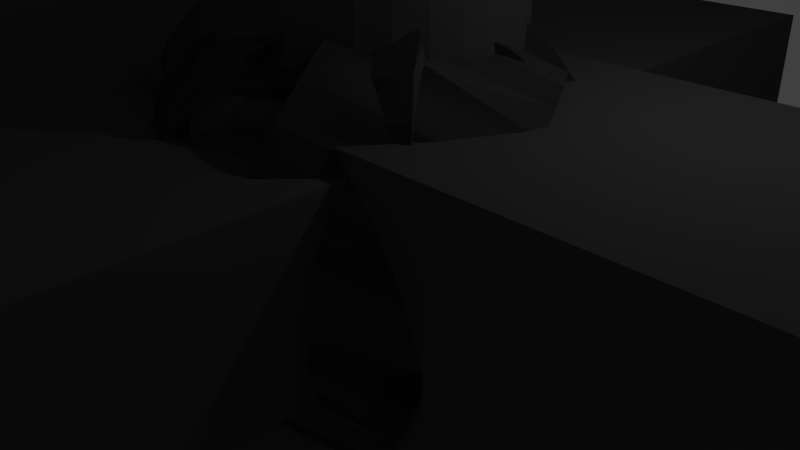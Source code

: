 # Source: buggy1.blend  (saved by Blender 2.73.0; exported with 4.5.12 LTS)
import bpy
from mathutils import Matrix  # noqa: F401  (used for matrix-valued properties, if any)

bpy.ops.wm.read_factory_settings(use_empty=True)
scene = bpy.context.scene
scene.name = 'Scene'

# ---- collections
col_collection_1 = bpy.data.collections.new('Collection 1'); scene.collection.children.link(col_collection_1)

# ---- materials (node trees are filled in below, after node groups)
mat_material_001 = bpy.data.materials.new('Material.001')
mat_material_001.alpha_threshold = 0.0
mat_material_001.use_transparent_shadow = False
mat_material_001.diffuse_color = (0.05222, 0.05222, 0.05222, 1.0)
mat_material_001.roughness = 0.5

# ---- material node trees

# ---- world
world_world = bpy.data.worlds.new('World'); scene.world = world_world
world_world.color = (0.05088, 0.05088, 0.05088)
world_world.use_sun_shadow = False
world_world.sun_shadow_jitter_overblur = 0.0
world_world.cycles.sampling_method = 'MANUAL'
world_world.cycles.sample_map_resolution = 256

# ---- cameras
cam_camera = bpy.data.cameras.new('Camera')
cam_camera.clip_end = 100.0
cam_camera.lens = 35.0
cam_camera.sensor_width = 32.0
cam_camera.sensor_height = 18.0
cam_camera.ortho_scale = 7.314
cam_camera.dof.focus_distance = 0.0
cam_camera.dof.aperture_fstop = 128.0

# ---- lights
light_lamp = bpy.data.lights.new('Lamp', 'POINT')
light_lamp.transmission_factor = 0.0
light_lamp.cutoff_distance = 30.0
light_lamp.energy = 100.0
light_lamp.shadow_buffer_clip_start = 1.001
light_lamp.shadow_soft_size = 0.1
light_lamp.shadow_maximum_resolution = 0.006
light_lamp.use_absolute_resolution = True
light_lamp.cycles.use_multiple_importance_sampling = False

# ---- meshes
me_cylinder_001 = bpy.data.meshes.new('Cylinder.001')
me_cylinder_001.from_pydata([(2.602, 1.0, 3.174), (2.602, 1.0, 5.174), (2.798, 0.9808, 3.174), (2.798, 0.9808, 5.174), (2.985, 0.9239, 3.174), (2.985, 0.9239, 5.174), (3.158, 0.8315, 3.174), (3.158, 0.8315, 5.174), (3.31, 0.7071, 3.174), (3.31, 0.7071, 5.174), (3.434, 0.5556, 3.174), (3.434, 0.5556, 5.174), (3.526, 0.3827, 3.174), (3.526, 0.3827, 5.174), (3.583, 0.1951, 3.174), (3.583, 0.1951, 5.174), (3.583, -0.1951, 3.174), (3.583, -0.1951, 5.174), (3.526, -0.3827, 3.174), (3.526, -0.3827, 5.174), (3.434, -0.5556, 3.174), (3.434, -0.5556, 5.174), (3.31, -0.7071, 3.174), (3.31, -0.7071, 5.174), (3.158, -0.8315, 3.174), (3.158, -0.8315, 5.174), (2.985, -0.9239, 3.174), (2.985, -0.9239, 5.174), (2.798, -0.9808, 3.174), (2.798, -0.9808, 5.174), (2.602, -1.0, 3.174), (2.602, -1.0, 5.174), (2.407, -0.9808, 3.174), (2.407, -0.9808, 5.174), (2.22, -0.9239, 3.174), (2.22, -0.9239, 5.174), (2.047, -0.8315, 3.174), (2.047, -0.8315, 5.174), (1.895, -0.7071, 3.174), (1.895, -0.7071, 5.174), (1.771, -0.5556, 3.174), (1.771, -0.5556, 5.174), (1.679, -0.3827, 3.174), (1.679, -0.3827, 5.174), (1.622, -0.1951, 3.174), (1.622, -0.1951, 5.174), (1.622, 0.1951, 3.174), (1.622, 0.1951, 5.174), (1.679, 0.3827, 3.174), (1.679, 0.3827, 5.174), (1.771, 0.5556, 3.174), (1.771, 0.5556, 5.174), (1.895, 0.7071, 3.174), (1.895, 0.7071, 5.174), (2.047, 0.8315, 3.174), (2.047, 0.8315, 5.174), (2.22, 0.9239, 3.174), (2.22, 0.9239, 5.174), (2.407, 0.9808, 3.174), (2.407, 0.9808, 5.174), (2.602, -1.0, 3.174), (2.602, -1.0, 5.174), (2.798, -0.9808, 3.174), (2.798, -0.9808, 5.174), (2.985, -0.9239, 3.174), (2.985, -0.9239, 5.174), (3.158, -0.8315, 3.174), (3.158, -0.8315, 5.174), (3.31, -0.7071, 3.174), (3.31, -0.7071, 5.174), (3.434, -0.5556, 3.174), (3.434, -0.5556, 5.174), (3.526, -0.3827, 3.174), (3.526, -0.3827, 5.174), (3.583, -0.1951, 3.174), (3.583, -0.1951, 5.174), (3.602, 0.0, 3.174), (3.602, 0.0, 5.174), (3.583, 0.1951, 3.174), (3.583, 0.1951, 5.174), (3.526, 0.3827, 3.174), (3.526, 0.3827, 5.174), (3.434, 0.5556, 3.174), (3.434, 0.5556, 5.174), (3.31, 0.7071, 3.174), (3.31, 0.7071, 5.174), (3.158, 0.8315, 3.174), (3.158, 0.8315, 5.174), (2.985, 0.9239, 3.174), (2.985, 0.9239, 5.174), (2.798, 0.9808, 3.174), (2.798, 0.9808, 5.174), (2.602, 1.0, 3.174), (2.602, 1.0, 5.174), (2.407, 0.9808, 3.174), (2.407, 0.9808, 5.174), (2.22, 0.9239, 3.174), (2.22, 0.9239, 5.174), (2.047, 0.8315, 3.174), (2.047, 0.8315, 5.174), (1.895, 0.7071, 3.174), (1.895, 0.7071, 5.174), (1.771, 0.5556, 3.174), (1.771, 0.5556, 5.174), (1.679, 0.3827, 3.174), (1.679, 0.3827, 5.174), (1.622, 0.1951, 3.174), (1.622, 0.1951, 5.174), (1.602, 0.0, 3.174), (1.602, 0.0, 5.174), (1.622, -0.1951, 3.174), (1.622, -0.1951, 5.174), (1.679, -0.3827, 3.174), (1.679, -0.3827, 5.174), (1.771, -0.5556, 3.174), (1.771, -0.5556, 5.174), (1.895, -0.7071, 3.174), (1.895, -0.7071, 5.174), (2.047, -0.8315, 3.174), (2.047, -0.8315, 5.174), (2.22, -0.9239, 3.174), (2.22, -0.9239, 5.174), (2.407, -0.9808, 3.174), (2.407, -0.9808, 5.174)], [], [(0, 1, 3, 2), (2, 3, 5, 4), (4, 5, 7, 6), (6, 7, 9, 8), (8, 9, 11, 10), (10, 11, 13, 12), (12, 13, 15, 14), (14, 15, 77, 76), (76, 77, 17, 16), (16, 17, 19, 18), (18, 19, 21, 20), (20, 21, 23, 22), (22, 23, 25, 24), (24, 25, 27, 26), (26, 27, 29, 28), (28, 29, 31, 30), (30, 31, 33, 32), (32, 33, 35, 34), (34, 35, 37, 36), (36, 37, 39, 38), (38, 39, 41, 40), (40, 41, 43, 42), (42, 43, 45, 44), (44, 45, 109, 108), (108, 109, 47, 46), (46, 47, 49, 48), (48, 49, 51, 50), (50, 51, 53, 52), (52, 53, 55, 54), (54, 55, 57, 56), (3, 1, 59, 57, 55, 53, 51, 49, 47, 109, 45, 43, 41, 39, 37, 35, 33, 31, 29, 27, 25, 23, 21, 19, 17, 77, 15, 13, 11, 9, 7, 5), (58, 59, 1, 0), (56, 57, 59, 58), (0, 2, 4, 6, 8, 10, 12, 14, 76, 16, 18, 20, 22, 24, 26, 28, 30, 32, 34, 36, 38, 40, 42, 44, 108, 46, 48, 50, 52, 54, 56, 58), (60, 62, 63, 61), (62, 64, 65, 63), (64, 66, 67, 65), (66, 68, 69, 67), (68, 70, 71, 69), (70, 72, 73, 71), (72, 74, 75, 73), (74, 76, 77, 75), (76, 78, 79, 77), (78, 80, 81, 79), (80, 82, 83, 81), (82, 84, 85, 83), (84, 86, 87, 85), (86, 88, 89, 87), (88, 90, 91, 89), (90, 92, 93, 91), (92, 94, 95, 93), (94, 96, 97, 95), (96, 98, 99, 97), (98, 100, 101, 99), (100, 102, 103, 101), (102, 104, 105, 103), (104, 106, 107, 105), (106, 108, 109, 107), (108, 110, 111, 109), (110, 112, 113, 111), (112, 114, 115, 113), (114, 116, 117, 115), (116, 118, 119, 117), (118, 120, 121, 119), (63, 65, 67, 69, 71, 73, 75, 77, 79, 81, 83, 85, 87, 89, 91, 93, 95, 97, 99, 101, 103, 105, 107, 109, 111, 113, 115, 117, 119, 121, 123, 61), (122, 60, 61, 123), (120, 122, 123, 121), (60, 122, 120, 118, 116, 114, 112, 110, 108, 106, 104, 102, 100, 98, 96, 94, 92, 90, 88, 86, 84, 82, 80, 78, 76, 74, 72, 70, 68, 66, 64, 62)])
me_cylinder_001.materials.append(mat_material_001)
me_cylinder_001.use_remesh_preserve_volume = False
me_cylinder_001.use_remesh_preserve_attributes = False
me_cylinder_001.use_mirror_vertex_groups = False
me_cylinder_001.update()
me_cylinder_002 = bpy.data.meshes.new('Cylinder.002')
me_cylinder_002.from_pydata([(2.602, 1.0, -3.174), (2.602, 1.0, -5.174), (2.798, 0.9808, -3.174), (2.798, 0.9808, -5.174), (2.985, 0.9239, -3.174), (2.985, 0.9239, -5.174), (3.158, 0.8315, -3.174), (3.158, 0.8315, -5.174), (3.31, 0.7071, -3.174), (3.31, 0.7071, -5.174), (3.434, 0.5556, -3.174), (3.434, 0.5556, -5.174), (3.526, 0.3827, -3.174), (3.526, 0.3827, -5.174), (3.583, 0.1951, -3.174), (3.583, 0.1951, -5.174), (3.583, -0.1951, -3.174), (3.583, -0.1951, -5.174), (3.526, -0.3827, -3.174), (3.526, -0.3827, -5.174), (3.434, -0.5556, -3.174), (3.434, -0.5556, -5.174), (3.31, -0.7071, -3.174), (3.31, -0.7071, -5.174), (3.158, -0.8315, -3.174), (3.158, -0.8315, -5.174), (2.985, -0.9239, -3.174), (2.985, -0.9239, -5.174), (2.798, -0.9808, -3.174), (2.798, -0.9808, -5.174), (2.602, -1.0, -3.174), (2.602, -1.0, -5.174), (2.407, -0.9808, -3.174), (2.407, -0.9808, -5.174), (2.22, -0.9239, -3.174), (2.22, -0.9239, -5.174), (2.047, -0.8315, -3.174), (2.047, -0.8315, -5.174), (1.895, -0.7071, -3.174), (1.895, -0.7071, -5.174), (1.771, -0.5556, -3.174), (1.771, -0.5556, -5.174), (1.679, -0.3827, -3.174), (1.679, -0.3827, -5.174), (1.622, -0.1951, -3.174), (1.622, -0.1951, -5.174), (1.622, 0.1951, -3.174), (1.622, 0.1951, -5.174), (1.679, 0.3827, -3.174), (1.679, 0.3827, -5.174), (1.771, 0.5556, -3.174), (1.771, 0.5556, -5.174), (1.895, 0.7071, -3.174), (1.895, 0.7071, -5.174), (2.047, 0.8315, -3.174), (2.047, 0.8315, -5.174), (2.22, 0.9239, -3.174), (2.22, 0.9239, -5.174), (2.407, 0.9808, -3.174), (2.407, 0.9808, -5.174), (2.602, -1.0, -3.174), (2.602, -1.0, -5.174), (2.798, -0.9808, -3.174), (2.798, -0.9808, -5.174), (2.985, -0.9239, -3.174), (2.985, -0.9239, -5.174), (3.158, -0.8315, -3.174), (3.158, -0.8315, -5.174), (3.31, -0.7071, -3.174), (3.31, -0.7071, -5.174), (3.434, -0.5556, -3.174), (3.434, -0.5556, -5.174), (3.526, -0.3827, -3.174), (3.526, -0.3827, -5.174), (3.583, -0.1951, -3.174), (3.583, -0.1951, -5.174), (3.602, -1.237e-07, -3.174), (3.602, -2.016e-07, -5.174), (3.583, 0.1951, -3.174), (3.583, 0.1951, -5.174), (3.526, 0.3827, -3.174), (3.526, 0.3827, -5.174), (3.434, 0.5556, -3.174), (3.434, 0.5556, -5.174), (3.31, 0.7071, -3.174), (3.31, 0.7071, -5.174), (3.158, 0.8315, -3.174), (3.158, 0.8315, -5.174), (2.985, 0.9239, -3.174), (2.985, 0.9239, -5.174), (2.798, 0.9808, -3.174), (2.798, 0.9808, -5.174), (2.602, 1.0, -3.174), (2.602, 1.0, -5.174), (2.407, 0.9808, -3.174), (2.407, 0.9808, -5.174), (2.22, 0.9239, -3.174), (2.22, 0.9239, -5.174), (2.047, 0.8315, -3.174), (2.047, 0.8315, -5.174), (1.895, 0.7071, -3.174), (1.895, 0.7071, -5.174), (1.771, 0.5556, -3.174), (1.771, 0.5556, -5.174), (1.679, 0.3827, -3.174), (1.679, 0.3827, -5.174), (1.622, 0.1951, -3.174), (1.622, 0.1951, -5.174), (1.602, -1.237e-07, -3.174), (1.602, -2.016e-07, -5.174), (1.622, -0.1951, -3.174), (1.622, -0.1951, -5.174), (1.679, -0.3827, -3.174), (1.679, -0.3827, -5.174), (1.771, -0.5556, -3.174), (1.771, -0.5556, -5.174), (1.895, -0.7071, -3.174), (1.895, -0.7071, -5.174), (2.047, -0.8315, -3.174), (2.047, -0.8315, -5.174), (2.22, -0.9239, -3.174), (2.22, -0.9239, -5.174), (2.407, -0.9808, -3.174), (2.407, -0.9808, -5.174)], [], [(0, 2, 3, 1), (2, 4, 5, 3), (4, 6, 7, 5), (6, 8, 9, 7), (8, 10, 11, 9), (10, 12, 13, 11), (12, 14, 15, 13), (14, 76, 77, 15), (76, 16, 17, 77), (16, 18, 19, 17), (18, 20, 21, 19), (20, 22, 23, 21), (22, 24, 25, 23), (24, 26, 27, 25), (26, 28, 29, 27), (28, 30, 31, 29), (30, 32, 33, 31), (32, 34, 35, 33), (34, 36, 37, 35), (36, 38, 39, 37), (38, 40, 41, 39), (40, 42, 43, 41), (42, 44, 45, 43), (44, 108, 109, 45), (108, 46, 47, 109), (46, 48, 49, 47), (48, 50, 51, 49), (50, 52, 53, 51), (52, 54, 55, 53), (54, 56, 57, 55), (3, 5, 7, 9, 11, 13, 15, 77, 17, 19, 21, 23, 25, 27, 29, 31, 33, 35, 37, 39, 41, 43, 45, 109, 47, 49, 51, 53, 55, 57, 59, 1), (58, 0, 1, 59), (56, 58, 59, 57), (0, 58, 56, 54, 52, 50, 48, 46, 108, 44, 42, 40, 38, 36, 34, 32, 30, 28, 26, 24, 22, 20, 18, 16, 76, 14, 12, 10, 8, 6, 4, 2), (60, 61, 63, 62), (62, 63, 65, 64), (64, 65, 67, 66), (66, 67, 69, 68), (68, 69, 71, 70), (70, 71, 73, 72), (72, 73, 75, 74), (74, 75, 77, 76), (76, 77, 79, 78), (78, 79, 81, 80), (80, 81, 83, 82), (82, 83, 85, 84), (84, 85, 87, 86), (86, 87, 89, 88), (88, 89, 91, 90), (90, 91, 93, 92), (92, 93, 95, 94), (94, 95, 97, 96), (96, 97, 99, 98), (98, 99, 101, 100), (100, 101, 103, 102), (102, 103, 105, 104), (104, 105, 107, 106), (106, 107, 109, 108), (108, 109, 111, 110), (110, 111, 113, 112), (112, 113, 115, 114), (114, 115, 117, 116), (116, 117, 119, 118), (118, 119, 121, 120), (63, 61, 123, 121, 119, 117, 115, 113, 111, 109, 107, 105, 103, 101, 99, 97, 95, 93, 91, 89, 87, 85, 83, 81, 79, 77, 75, 73, 71, 69, 67, 65), (122, 123, 61, 60), (120, 121, 123, 122), (60, 62, 64, 66, 68, 70, 72, 74, 76, 78, 80, 82, 84, 86, 88, 90, 92, 94, 96, 98, 100, 102, 104, 106, 108, 110, 112, 114, 116, 118, 120, 122)])
me_cylinder_002.materials.append(mat_material_001)
me_cylinder_002.use_remesh_preserve_volume = False
me_cylinder_002.use_remesh_preserve_attributes = False
me_cylinder_002.use_mirror_vertex_groups = False
me_cylinder_002.update()
me_cylinder_004 = bpy.data.meshes.new('Cylinder.004')
me_cylinder_004.from_pydata([(-2.602, 1.0, -3.174), (-2.602, 1.0, -5.174), (-2.798, 0.9808, -3.174), (-2.798, 0.9808, -5.174), (-2.985, 0.9239, -3.174), (-2.985, 0.9239, -5.174), (-3.158, 0.8315, -3.174), (-3.158, 0.8315, -5.174), (-3.31, 0.7071, -3.174), (-3.31, 0.7071, -5.174), (-3.434, 0.5556, -3.174), (-3.434, 0.5556, -5.174), (-3.526, 0.3827, -3.174), (-3.526, 0.3827, -5.174), (-3.583, 0.1951, -3.174), (-3.583, 0.1951, -5.174), (-3.583, -0.1951, -3.174), (-3.583, -0.1951, -5.174), (-3.526, -0.3827, -3.174), (-3.526, -0.3827, -5.174), (-3.434, -0.5556, -3.174), (-3.434, -0.5556, -5.174), (-3.31, -0.7071, -3.174), (-3.31, -0.7071, -5.174), (-3.158, -0.8315, -3.174), (-3.158, -0.8315, -5.174), (-2.985, -0.9239, -3.174), (-2.985, -0.9239, -5.174), (-2.798, -0.9808, -3.174), (-2.798, -0.9808, -5.174), (-2.602, -1.0, -3.174), (-2.602, -1.0, -5.174), (-2.407, -0.9808, -3.174), (-2.407, -0.9808, -5.174), (-2.22, -0.9239, -3.174), (-2.22, -0.9239, -5.174), (-2.047, -0.8315, -3.174), (-2.047, -0.8315, -5.174), (-1.895, -0.7071, -3.174), (-1.895, -0.7071, -5.174), (-1.771, -0.5556, -3.174), (-1.771, -0.5556, -5.174), (-1.679, -0.3827, -3.174), (-1.679, -0.3827, -5.174), (-1.622, -0.1951, -3.174), (-1.622, -0.1951, -5.174), (-1.622, 0.1951, -3.174), (-1.622, 0.1951, -5.174), (-1.679, 0.3827, -3.174), (-1.679, 0.3827, -5.174), (-1.771, 0.5556, -3.174), (-1.771, 0.5556, -5.174), (-1.895, 0.7071, -3.174), (-1.895, 0.7071, -5.174), (-2.047, 0.8315, -3.174), (-2.047, 0.8315, -5.174), (-2.22, 0.9239, -3.174), (-2.22, 0.9239, -5.174), (-2.407, 0.9808, -3.174), (-2.407, 0.9808, -5.174), (-2.602, -1.0, -3.174), (-2.602, -1.0, -5.174), (-2.798, -0.9808, -3.174), (-2.798, -0.9808, -5.174), (-2.985, -0.9239, -3.174), (-2.985, -0.9239, -5.174), (-3.158, -0.8315, -3.174), (-3.158, -0.8315, -5.174), (-3.31, -0.7071, -3.174), (-3.31, -0.7071, -5.174), (-3.434, -0.5556, -3.174), (-3.434, -0.5556, -5.174), (-3.526, -0.3827, -3.174), (-3.526, -0.3827, -5.174), (-3.583, -0.1951, -3.174), (-3.583, -0.1951, -5.174), (-3.602, -1.237e-07, -3.174), (-3.602, -2.016e-07, -5.174), (-3.583, 0.1951, -3.174), (-3.583, 0.1951, -5.174), (-3.526, 0.3827, -3.174), (-3.526, 0.3827, -5.174), (-3.434, 0.5556, -3.174), (-3.434, 0.5556, -5.174), (-3.31, 0.7071, -3.174), (-3.31, 0.7071, -5.174), (-3.158, 0.8315, -3.174), (-3.158, 0.8315, -5.174), (-2.985, 0.9239, -3.174), (-2.985, 0.9239, -5.174), (-2.798, 0.9808, -3.174), (-2.798, 0.9808, -5.174), (-2.602, 1.0, -3.174), (-2.602, 1.0, -5.174), (-2.407, 0.9808, -3.174), (-2.407, 0.9808, -5.174), (-2.22, 0.9239, -3.174), (-2.22, 0.9239, -5.174), (-2.047, 0.8315, -3.174), (-2.047, 0.8315, -5.174), (-1.895, 0.7071, -3.174), (-1.895, 0.7071, -5.174), (-1.771, 0.5556, -3.174), (-1.771, 0.5556, -5.174), (-1.679, 0.3827, -3.174), (-1.679, 0.3827, -5.174), (-1.622, 0.1951, -3.174), (-1.622, 0.1951, -5.174), (-1.602, -1.237e-07, -3.174), (-1.602, -2.016e-07, -5.174), (-1.622, -0.1951, -3.174), (-1.622, -0.1951, -5.174), (-1.679, -0.3827, -3.174), (-1.679, -0.3827, -5.174), (-1.771, -0.5556, -3.174), (-1.771, -0.5556, -5.174), (-1.895, -0.7071, -3.174), (-1.895, -0.7071, -5.174), (-2.047, -0.8315, -3.174), (-2.047, -0.8315, -5.174), (-2.22, -0.9239, -3.174), (-2.22, -0.9239, -5.174), (-2.407, -0.9808, -3.174), (-2.407, -0.9808, -5.174)], [], [(0, 1, 3, 2), (2, 3, 5, 4), (4, 5, 7, 6), (6, 7, 9, 8), (8, 9, 11, 10), (10, 11, 13, 12), (12, 13, 15, 14), (14, 15, 77, 76), (76, 77, 17, 16), (16, 17, 19, 18), (18, 19, 21, 20), (20, 21, 23, 22), (22, 23, 25, 24), (24, 25, 27, 26), (26, 27, 29, 28), (28, 29, 31, 30), (30, 31, 33, 32), (32, 33, 35, 34), (34, 35, 37, 36), (36, 37, 39, 38), (38, 39, 41, 40), (40, 41, 43, 42), (42, 43, 45, 44), (44, 45, 109, 108), (108, 109, 47, 46), (46, 47, 49, 48), (48, 49, 51, 50), (50, 51, 53, 52), (52, 53, 55, 54), (54, 55, 57, 56), (3, 1, 59, 57, 55, 53, 51, 49, 47, 109, 45, 43, 41, 39, 37, 35, 33, 31, 29, 27, 25, 23, 21, 19, 17, 77, 15, 13, 11, 9, 7, 5), (58, 59, 1, 0), (56, 57, 59, 58), (0, 2, 4, 6, 8, 10, 12, 14, 76, 16, 18, 20, 22, 24, 26, 28, 30, 32, 34, 36, 38, 40, 42, 44, 108, 46, 48, 50, 52, 54, 56, 58), (60, 62, 63, 61), (62, 64, 65, 63), (64, 66, 67, 65), (66, 68, 69, 67), (68, 70, 71, 69), (70, 72, 73, 71), (72, 74, 75, 73), (74, 76, 77, 75), (76, 78, 79, 77), (78, 80, 81, 79), (80, 82, 83, 81), (82, 84, 85, 83), (84, 86, 87, 85), (86, 88, 89, 87), (88, 90, 91, 89), (90, 92, 93, 91), (92, 94, 95, 93), (94, 96, 97, 95), (96, 98, 99, 97), (98, 100, 101, 99), (100, 102, 103, 101), (102, 104, 105, 103), (104, 106, 107, 105), (106, 108, 109, 107), (108, 110, 111, 109), (110, 112, 113, 111), (112, 114, 115, 113), (114, 116, 117, 115), (116, 118, 119, 117), (118, 120, 121, 119), (63, 65, 67, 69, 71, 73, 75, 77, 79, 81, 83, 85, 87, 89, 91, 93, 95, 97, 99, 101, 103, 105, 107, 109, 111, 113, 115, 117, 119, 121, 123, 61), (122, 60, 61, 123), (120, 122, 123, 121), (60, 122, 120, 118, 116, 114, 112, 110, 108, 106, 104, 102, 100, 98, 96, 94, 92, 90, 88, 86, 84, 82, 80, 78, 76, 74, 72, 70, 68, 66, 64, 62)])
me_cylinder_004.materials.append(mat_material_001)
me_cylinder_004.use_remesh_preserve_volume = False
me_cylinder_004.use_remesh_preserve_attributes = False
me_cylinder_004.use_mirror_vertex_groups = False
me_cylinder_004.update()
me_cylinder_003 = bpy.data.meshes.new('Cylinder.003')
me_cylinder_003.from_pydata([(-2.602, 1.0, 3.174), (-2.602, 1.0, 5.174), (-2.798, 0.9808, 3.174), (-2.798, 0.9808, 5.174), (-2.985, 0.9239, 3.174), (-2.985, 0.9239, 5.174), (-3.158, 0.8315, 3.174), (-3.158, 0.8315, 5.174), (-3.31, 0.7071, 3.174), (-3.31, 0.7071, 5.174), (-3.434, 0.5556, 3.174), (-3.434, 0.5556, 5.174), (-3.526, 0.3827, 3.174), (-3.526, 0.3827, 5.174), (-3.583, 0.1951, 3.174), (-3.583, 0.1951, 5.174), (-3.583, -0.1951, 3.174), (-3.583, -0.1951, 5.174), (-3.526, -0.3827, 3.174), (-3.526, -0.3827, 5.174), (-3.434, -0.5556, 3.174), (-3.434, -0.5556, 5.174), (-3.31, -0.7071, 3.174), (-3.31, -0.7071, 5.174), (-3.158, -0.8315, 3.174), (-3.158, -0.8315, 5.174), (-2.985, -0.9239, 3.174), (-2.985, -0.9239, 5.174), (-2.798, -0.9808, 3.174), (-2.798, -0.9808, 5.174), (-2.602, -1.0, 3.174), (-2.602, -1.0, 5.174), (-2.407, -0.9808, 3.174), (-2.407, -0.9808, 5.174), (-2.22, -0.9239, 3.174), (-2.22, -0.9239, 5.174), (-2.047, -0.8315, 3.174), (-2.047, -0.8315, 5.174), (-1.895, -0.7071, 3.174), (-1.895, -0.7071, 5.174), (-1.771, -0.5556, 3.174), (-1.771, -0.5556, 5.174), (-1.679, -0.3827, 3.174), (-1.679, -0.3827, 5.174), (-1.622, -0.1951, 3.174), (-1.622, -0.1951, 5.174), (-1.622, 0.1951, 3.174), (-1.622, 0.1951, 5.174), (-1.679, 0.3827, 3.174), (-1.679, 0.3827, 5.174), (-1.771, 0.5556, 3.174), (-1.771, 0.5556, 5.174), (-1.895, 0.7071, 3.174), (-1.895, 0.7071, 5.174), (-2.047, 0.8315, 3.174), (-2.047, 0.8315, 5.174), (-2.22, 0.9239, 3.174), (-2.22, 0.9239, 5.174), (-2.407, 0.9808, 3.174), (-2.407, 0.9808, 5.174), (-2.602, -1.0, 3.174), (-2.602, -1.0, 5.174), (-2.798, -0.9808, 3.174), (-2.798, -0.9808, 5.174), (-2.985, -0.9239, 3.174), (-2.985, -0.9239, 5.174), (-3.158, -0.8315, 3.174), (-3.158, -0.8315, 5.174), (-3.31, -0.7071, 3.174), (-3.31, -0.7071, 5.174), (-3.434, -0.5556, 3.174), (-3.434, -0.5556, 5.174), (-3.526, -0.3827, 3.174), (-3.526, -0.3827, 5.174), (-3.583, -0.1951, 3.174), (-3.583, -0.1951, 5.174), (-3.602, 0.0, 3.174), (-3.602, 0.0, 5.174), (-3.583, 0.1951, 3.174), (-3.583, 0.1951, 5.174), (-3.526, 0.3827, 3.174), (-3.526, 0.3827, 5.174), (-3.434, 0.5556, 3.174), (-3.434, 0.5556, 5.174), (-3.31, 0.7071, 3.174), (-3.31, 0.7071, 5.174), (-3.158, 0.8315, 3.174), (-3.158, 0.8315, 5.174), (-2.985, 0.9239, 3.174), (-2.985, 0.9239, 5.174), (-2.798, 0.9808, 3.174), (-2.798, 0.9808, 5.174), (-2.602, 1.0, 3.174), (-2.602, 1.0, 5.174), (-2.407, 0.9808, 3.174), (-2.407, 0.9808, 5.174), (-2.22, 0.9239, 3.174), (-2.22, 0.9239, 5.174), (-2.047, 0.8315, 3.174), (-2.047, 0.8315, 5.174), (-1.895, 0.7071, 3.174), (-1.895, 0.7071, 5.174), (-1.771, 0.5556, 3.174), (-1.771, 0.5556, 5.174), (-1.679, 0.3827, 3.174), (-1.679, 0.3827, 5.174), (-1.622, 0.1951, 3.174), (-1.622, 0.1951, 5.174), (-1.602, 0.0, 3.174), (-1.602, 0.0, 5.174), (-1.622, -0.1951, 3.174), (-1.622, -0.1951, 5.174), (-1.679, -0.3827, 3.174), (-1.679, -0.3827, 5.174), (-1.771, -0.5556, 3.174), (-1.771, -0.5556, 5.174), (-1.895, -0.7071, 3.174), (-1.895, -0.7071, 5.174), (-2.047, -0.8315, 3.174), (-2.047, -0.8315, 5.174), (-2.22, -0.9239, 3.174), (-2.22, -0.9239, 5.174), (-2.407, -0.9808, 3.174), (-2.407, -0.9808, 5.174)], [], [(0, 2, 3, 1), (2, 4, 5, 3), (4, 6, 7, 5), (6, 8, 9, 7), (8, 10, 11, 9), (10, 12, 13, 11), (12, 14, 15, 13), (14, 76, 77, 15), (76, 16, 17, 77), (16, 18, 19, 17), (18, 20, 21, 19), (20, 22, 23, 21), (22, 24, 25, 23), (24, 26, 27, 25), (26, 28, 29, 27), (28, 30, 31, 29), (30, 32, 33, 31), (32, 34, 35, 33), (34, 36, 37, 35), (36, 38, 39, 37), (38, 40, 41, 39), (40, 42, 43, 41), (42, 44, 45, 43), (44, 108, 109, 45), (108, 46, 47, 109), (46, 48, 49, 47), (48, 50, 51, 49), (50, 52, 53, 51), (52, 54, 55, 53), (54, 56, 57, 55), (3, 5, 7, 9, 11, 13, 15, 77, 17, 19, 21, 23, 25, 27, 29, 31, 33, 35, 37, 39, 41, 43, 45, 109, 47, 49, 51, 53, 55, 57, 59, 1), (58, 0, 1, 59), (56, 58, 59, 57), (0, 58, 56, 54, 52, 50, 48, 46, 108, 44, 42, 40, 38, 36, 34, 32, 30, 28, 26, 24, 22, 20, 18, 16, 76, 14, 12, 10, 8, 6, 4, 2), (60, 61, 63, 62), (62, 63, 65, 64), (64, 65, 67, 66), (66, 67, 69, 68), (68, 69, 71, 70), (70, 71, 73, 72), (72, 73, 75, 74), (74, 75, 77, 76), (76, 77, 79, 78), (78, 79, 81, 80), (80, 81, 83, 82), (82, 83, 85, 84), (84, 85, 87, 86), (86, 87, 89, 88), (88, 89, 91, 90), (90, 91, 93, 92), (92, 93, 95, 94), (94, 95, 97, 96), (96, 97, 99, 98), (98, 99, 101, 100), (100, 101, 103, 102), (102, 103, 105, 104), (104, 105, 107, 106), (106, 107, 109, 108), (108, 109, 111, 110), (110, 111, 113, 112), (112, 113, 115, 114), (114, 115, 117, 116), (116, 117, 119, 118), (118, 119, 121, 120), (63, 61, 123, 121, 119, 117, 115, 113, 111, 109, 107, 105, 103, 101, 99, 97, 95, 93, 91, 89, 87, 85, 83, 81, 79, 77, 75, 73, 71, 69, 67, 65), (122, 123, 61, 60), (120, 121, 123, 122), (60, 62, 64, 66, 68, 70, 72, 74, 76, 78, 80, 82, 84, 86, 88, 90, 92, 94, 96, 98, 100, 102, 104, 106, 108, 110, 112, 114, 116, 118, 120, 122)])
me_cylinder_003.materials.append(mat_material_001)
me_cylinder_003.use_remesh_preserve_volume = False
me_cylinder_003.use_remesh_preserve_attributes = False
me_cylinder_003.use_mirror_vertex_groups = False
me_cylinder_003.update()
me_cylinder = bpy.data.meshes.new('Cylinder')
me_cylinder.from_pydata([(0.0, 1.0, -1.0), (0.0, 1.0, 1.0), (0.1951, 0.9808, -1.0), (0.1951, 0.9808, 1.0), (0.3827, 0.9239, -1.0), (0.3827, 0.9239, 1.0), (0.5556, 0.8315, -1.0), (0.5556, 0.8315, 1.0), (0.7071, 0.7071, -1.0), (0.7071, 0.7071, 1.0), (0.8315, 0.5556, -1.0), (0.8315, 0.5556, 1.0), (0.9239, 0.3827, -1.0), (0.9239, 0.3827, 1.0), (0.9808, 0.1951, -1.0), (0.9808, 0.1951, 1.0), (1.0, 7.55e-08, -1.0), (1.0, 7.55e-08, 1.0), (0.9808, -0.1951, -1.0), (0.9808, -0.1951, 1.0), (0.9239, -0.3827, -1.0), (0.9239, -0.3827, 1.0), (0.8315, -0.5556, -1.0), (0.8315, -0.5556, 1.0), (0.7071, -0.7071, -1.0), (0.7071, -0.7071, 1.0), (0.5556, -0.8315, -1.0), (0.5556, -0.8315, 1.0), (0.3827, -0.9239, -1.0), (0.3827, -0.9239, 1.0), (0.1951, -0.9808, -1.0), (0.1951, -0.9808, 1.0), (-3.258e-07, -1.0, -1.0), (-3.258e-07, -1.0, 1.0), (-0.1951, -0.9808, -1.0), (-0.1951, -0.9808, 1.0), (-0.3827, -0.9239, -1.0), (-0.3827, -0.9239, 1.0), (-0.5556, -0.8315, -1.0), (-0.5556, -0.8315, 1.0), (-0.7071, -0.7071, -1.0), (-0.7071, -0.7071, 1.0), (-0.8315, -0.5556, -1.0), (-0.8315, -0.5556, 1.0), (-0.9239, -0.3827, -1.0), (-0.9239, -0.3827, 1.0), (-0.9808, -0.1951, -1.0), (-0.9808, -0.1951, 1.0), (-1.0, 9.656e-07, -1.0), (-1.0, 9.656e-07, 1.0), (-0.9808, 0.1951, -1.0), (-0.9808, 0.1951, 1.0), (-0.9239, 0.3827, -1.0), (-0.9239, 0.3827, 1.0), (-0.8315, 0.5556, -1.0), (-0.8315, 0.5556, 1.0), (-0.7071, 0.7071, -1.0), (-0.7071, 0.7071, 1.0), (-0.5556, 0.8315, -1.0), (-0.5556, 0.8315, 1.0), (-0.3827, 0.9239, -1.0), (-0.3827, 0.9239, 1.0), (-0.1951, 0.9808, -1.0), (-0.1951, 0.9808, 1.0)], [], [(0, 1, 3, 2), (2, 3, 5, 4), (4, 5, 7, 6), (6, 7, 9, 8), (8, 9, 11, 10), (10, 11, 13, 12), (12, 13, 15, 14), (14, 15, 17, 16), (16, 17, 19, 18), (18, 19, 21, 20), (20, 21, 23, 22), (22, 23, 25, 24), (24, 25, 27, 26), (26, 27, 29, 28), (28, 29, 31, 30), (30, 31, 33, 32), (32, 33, 35, 34), (34, 35, 37, 36), (36, 37, 39, 38), (38, 39, 41, 40), (40, 41, 43, 42), (42, 43, 45, 44), (44, 45, 47, 46), (46, 47, 49, 48), (48, 49, 51, 50), (50, 51, 53, 52), (52, 53, 55, 54), (54, 55, 57, 56), (56, 57, 59, 58), (58, 59, 61, 60), (3, 1, 63, 61, 59, 57, 55, 53, 51, 49, 47, 45, 43, 41, 39, 37, 35, 33, 31, 29, 27, 25, 23, 21, 19, 17, 15, 13, 11, 9, 7, 5), (62, 63, 1, 0), (60, 61, 63, 62), (0, 2, 4, 6, 8, 10, 12, 14, 16, 18, 20, 22, 24, 26, 28, 30, 32, 34, 36, 38, 40, 42, 44, 46, 48, 50, 52, 54, 56, 58, 60, 62)])
me_cylinder.materials.append(mat_material_001)
me_cylinder.use_remesh_preserve_volume = False
me_cylinder.use_remesh_preserve_attributes = False
me_cylinder.use_mirror_vertex_groups = False
me_cylinder.update()
me_cube_002 = bpy.data.meshes.new('Cube.002')
me_cube_002.from_pydata([(-2.5, -2.5, -2.5), (-2.5, 2.5, -2.5), (2.5, 2.5, -2.5), (2.5, -2.5, -2.5), (-2.5, -2.5, 2.5), (-2.5, 2.5, 2.5), (2.5, 2.5, 2.5), (2.5, -2.5, 2.5)], [], [(4, 5, 1, 0), (5, 6, 2, 1), (6, 7, 3, 2), (7, 4, 0, 3), (0, 1, 2, 3), (7, 6, 5, 4)])
me_cube_002.materials.append(mat_material_001)
me_cube_002.use_remesh_preserve_volume = False
me_cube_002.use_remesh_preserve_attributes = False
me_cube_002.use_mirror_vertex_groups = False
me_cube_002.update()
me_cube_001 = bpy.data.meshes.new('Cube.001')
me_cube_001.from_pydata([(-2.5, -2.5, -2.5), (-2.5, 2.5, -2.5), (2.5, 2.5, -2.5), (2.5, -2.5, -2.5), (-2.5, -2.5, 2.5), (-2.5, 2.5, 2.5), (2.5, 2.5, 2.5), (2.5, -2.5, 2.5)], [], [(4, 5, 1, 0), (5, 6, 2, 1), (6, 7, 3, 2), (7, 4, 0, 3), (0, 1, 2, 3), (7, 6, 5, 4)])
me_cube_001.materials.append(mat_material_001)
me_cube_001.use_remesh_preserve_volume = False
me_cube_001.use_remesh_preserve_attributes = False
me_cube_001.use_mirror_vertex_groups = False
me_cube_001.update()
arm_armature = bpy.data.armatures.new('Armature')  # bones are not reproduced

# ---- objects
ob_armature = bpy.data.objects.new('Armature', arm_armature)
ob_cylinder_001 = bpy.data.objects.new('Cylinder.001', me_cylinder_001)
ob_cylinder_002 = bpy.data.objects.new('Cylinder.002', me_cylinder_002)
ob_cylinder_004 = bpy.data.objects.new('Cylinder.004', me_cylinder_004)
ob_cylinder_003 = bpy.data.objects.new('Cylinder.003', me_cylinder_003)
ob_cylinder = bpy.data.objects.new('Cylinder', me_cylinder)
ob_cube_001 = bpy.data.objects.new('Cube.001', me_cube_002)
ob_cube = bpy.data.objects.new('Cube', me_cube_001)
ob_lamp = bpy.data.objects.new('Lamp', light_lamp)
ob_camera = bpy.data.objects.new('Camera', cam_camera)

# ---- transforms, parenting, visibility, modifiers, constraints
ob_armature.location = (0.1123, -0.04755, 0.9015)
ob_armature.lineart.crease_threshold = 0.0
ob_cylinder_001.parent = ob_armature
ob_cylinder_001.matrix_parent_inverse = Matrix(((-0.2182, -0.7863, 0.5781, -1.112), (0.7863, -0.4925, -0.3731, -8.192), (0.5781, 0.3731, 0.7257, -1.427), (0.0, 0.0, 0.0, 1.0)))
ob_cylinder_001.location = (0.0, 0.0, -1.023)
ob_cylinder_001.rotation_euler = (1.571, -0.0, 0.0)
ob_cylinder_001.scale = (2.513, 2.513, 1.12)
ob_cylinder_001.lineart.crease_threshold = 0.0
ob_cylinder_002.parent = ob_armature
ob_cylinder_002.matrix_parent_inverse = Matrix(((0.5547, -0.8299, -0.06018, 0.01267), (0.7595, 0.5345, -0.3709, -8.001), (0.34, 0.16, 0.9267, -1.793), (0.0, 0.0, 0.0, 1.0)))
ob_cylinder_002.location = (0.0, 0.0, -1.023)
ob_cylinder_002.rotation_euler = (1.571, -0.0, 0.0)
ob_cylinder_002.scale = (2.513, 2.513, 1.12)
ob_cylinder_002.lineart.crease_threshold = 0.0
ob_cylinder_004.parent = ob_armature
ob_cylinder_004.matrix_parent_inverse = Matrix(((0.5392, 0.84, 0.06086, -0.1363), (-0.7755, 0.5234, -0.3531, -7.974), (-0.3284, 0.1432, 0.9336, -1.732), (0.0, 0.0, 0.0, 1.0)))
ob_cylinder_004.location = (0.0, 0.0, -1.023)
ob_cylinder_004.rotation_euler = (1.571, -0.0, 0.0)
ob_cylinder_004.scale = (2.513, 2.513, 1.12)
ob_cylinder_004.lineart.crease_threshold = 0.0
ob_cylinder_003.parent = ob_armature
ob_cylinder_003.matrix_parent_inverse = Matrix(((-0.3004, 0.7604, -0.5758, 1.165), (-0.7604, -0.5553, -0.3367, -8.131), (-0.5758, 0.3367, 0.7451, -1.336), (0.0, 0.0, 0.0, 1.0)))
ob_cylinder_003.location = (0.0, 0.0, -1.023)
ob_cylinder_003.rotation_euler = (1.571, -0.0, 0.0)
ob_cylinder_003.scale = (2.513, 2.513, 1.12)
ob_cylinder_003.lineart.crease_threshold = 0.0
ob_cylinder.location = (0.0, 0.0, 3.351)
ob_cylinder.scale = (1.842, 1.842, 1.842)
ob_cylinder.lineart.crease_threshold = 0.0
ob_cube_001.location = (0.0, 0.0, 1.161)
ob_cube_001.scale = (0.782, 2.7, 0.4399)
ob_cube_001.lineart.crease_threshold = 0.0
ob_cube.location = (0.0, 0.0, 0.0)
ob_cube.scale = (2.939, 0.7872, 1.0)
ob_cube.lineart.crease_threshold = 0.0
ob_lamp.location = (4.076, 1.005, 5.904)
ob_lamp.rotation_euler = (0.6503, 0.05522, 1.866)
ob_lamp.lock_rotations_4d = False
ob_lamp.empty_display_type = 'ARROWS'
ob_lamp.color = (0.0, 0.0, 0.0, 0.0)
ob_lamp.lineart.crease_threshold = 0.0
ob_camera.location = (7.481, -6.508, 5.344)
ob_camera.rotation_euler = (1.109, 0.01082, 0.8149)
ob_camera.lock_rotations_4d = False
ob_camera.empty_display_type = 'ARROWS'
ob_camera.color = (0.0, 0.0, 0.0, 0.0)
ob_camera.display_type = 'WIRE'
ob_camera.lineart.crease_threshold = 0.0

# ---- collection membership
col_collection_1.objects.link(ob_armature)
col_collection_1.objects.link(ob_cylinder_001)
col_collection_1.objects.link(ob_cylinder_002)
col_collection_1.objects.link(ob_cylinder_004)
col_collection_1.objects.link(ob_cylinder_003)
col_collection_1.objects.link(ob_cylinder)
col_collection_1.objects.link(ob_cube_001)
col_collection_1.objects.link(ob_cube)
col_collection_1.objects.link(ob_lamp)
col_collection_1.objects.link(ob_camera)

# ---- scene / render settings (as saved in the file)
scene.camera = ob_camera
scene.frame_start = 1; scene.frame_end = 250; scene.frame_set(1)
scene.render.engine = 'BLENDER_EEVEE_NEXT'
scene.render.resolution_percentage = 50
scene.render.dither_intensity = 0.0
scene.cycles.use_denoising = False
scene.cycles.samples = 10
scene.cycles.sampling_pattern = 'TABULATED_SOBOL'
scene.cycles.light_sampling_threshold = 0.0
scene.cycles.use_adaptive_sampling = False
scene.cycles.use_light_tree = False
scene.cycles.blur_glossy = 0.0
scene.cycles.pixel_filter_type = 'GAUSSIAN'
scene.cycles.sample_clamp_indirect = 0.0
scene.view_settings.view_transform = 'Standard'
bpy.context.view_layer.update()
